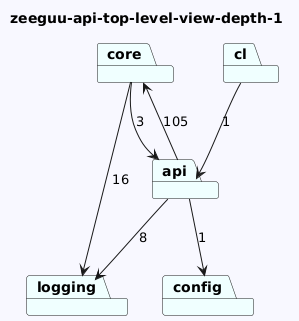

The diagram above was rendered by PlantUML. Its source (embedded in the PNG):
@startuml
skinparam backgroundColor GhostWhite
title zeeguu-api-top-level-view-depth-1
package "core" #Azure
package "logging" #Azure
package "api" #Azure
package "cl" #Azure
package "config" #Azure
"core"-->"logging"  : 16
"core"-->"api"  : 3

"api"-->"config"  : 1
"api"-->"logging"  : 8
"api"-->"core"  : 105
"cl"-->"api"  : 1
@enduml